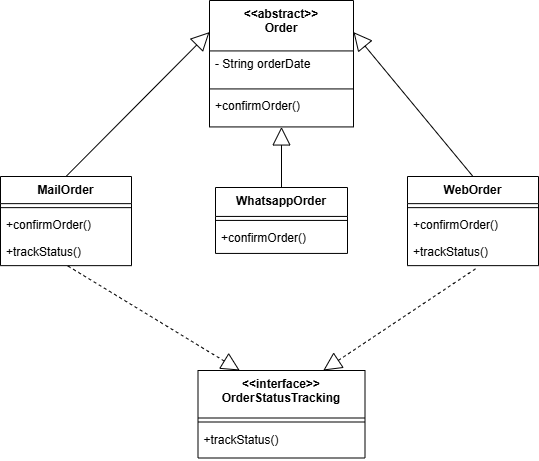

The diagram above was exported from draw.io. Its source (the exported page's mxGraphModel, read from the mxfile embedded in the PNG):
<mxGraphModel dx="1461" dy="652" grid="1" gridSize="10" guides="1" tooltips="1" connect="1" arrows="1" fold="1" page="1" pageScale="1" pageWidth="827" pageHeight="1169" math="0" shadow="0">
  <root>
    <mxCell id="0" />
    <mxCell id="1" parent="0" />
    <mxCell id="25mvn0lB7EW0FMN9ivJj-1" value="&lt;&lt;abstract&gt;&gt;&#10;Order" style="swimlane;fontStyle=1;align=center;verticalAlign=top;childLayout=stackLayout;horizontal=1;startSize=50.42857033865793;horizontalStack=0;resizeParent=1;resizeParentMax=0;resizeLast=0;collapsible=0;marginBottom=0;" vertex="1" parent="1">
      <mxGeometry x="237" y="20" width="144" height="126.42857033865792" as="geometry" />
    </mxCell>
    <mxCell id="25mvn0lB7EW0FMN9ivJj-2" value="- String orderDate" style="text;strokeColor=none;fillColor=none;align=left;verticalAlign=top;spacingLeft=4;spacingRight=4;overflow=hidden;rotatable=0;points=[[0,0.5],[1,0.5]];portConstraint=eastwest;" vertex="1" parent="25mvn0lB7EW0FMN9ivJj-1">
      <mxGeometry y="50.42857033865793" width="144" height="34" as="geometry" />
    </mxCell>
    <mxCell id="25mvn0lB7EW0FMN9ivJj-3" style="line;strokeWidth=1;fillColor=none;align=left;verticalAlign=middle;spacingTop=-1;spacingLeft=3;spacingRight=3;rotatable=0;labelPosition=right;points=[];portConstraint=eastwest;strokeColor=inherit;" vertex="1" parent="25mvn0lB7EW0FMN9ivJj-1">
      <mxGeometry y="84.42857033865792" width="144" height="8" as="geometry" />
    </mxCell>
    <mxCell id="25mvn0lB7EW0FMN9ivJj-4" value="+confirmOrder()" style="text;strokeColor=none;fillColor=none;align=left;verticalAlign=top;spacingLeft=4;spacingRight=4;overflow=hidden;rotatable=0;points=[[0,0.5],[1,0.5]];portConstraint=eastwest;" vertex="1" parent="25mvn0lB7EW0FMN9ivJj-1">
      <mxGeometry y="92.42857033865792" width="144" height="34" as="geometry" />
    </mxCell>
    <mxCell id="25mvn0lB7EW0FMN9ivJj-5" value="&lt;&lt;interface&gt;&gt;&#10;OrderStatusTracking" style="swimlane;fontStyle=1;align=center;verticalAlign=top;childLayout=stackLayout;horizontal=1;startSize=47.5;horizontalStack=0;resizeParent=1;resizeParentMax=0;resizeLast=0;collapsible=0;marginBottom=0;" vertex="1" parent="1">
      <mxGeometry x="225.5" y="390" width="167" height="87.5" as="geometry" />
    </mxCell>
    <mxCell id="25mvn0lB7EW0FMN9ivJj-6" style="line;strokeWidth=1;fillColor=none;align=left;verticalAlign=middle;spacingTop=-1;spacingLeft=3;spacingRight=3;rotatable=0;labelPosition=right;points=[];portConstraint=eastwest;strokeColor=inherit;" vertex="1" parent="25mvn0lB7EW0FMN9ivJj-5">
      <mxGeometry y="47.5" width="167" height="8" as="geometry" />
    </mxCell>
    <mxCell id="25mvn0lB7EW0FMN9ivJj-7" value="+trackStatus()" style="text;strokeColor=none;fillColor=none;align=left;verticalAlign=top;spacingLeft=4;spacingRight=4;overflow=hidden;rotatable=0;points=[[0,0.5],[1,0.5]];portConstraint=eastwest;" vertex="1" parent="25mvn0lB7EW0FMN9ivJj-5">
      <mxGeometry y="55.5" width="167" height="32" as="geometry" />
    </mxCell>
    <mxCell id="25mvn0lB7EW0FMN9ivJj-8" value="MailOrder" style="swimlane;fontStyle=1;align=center;verticalAlign=top;childLayout=stackLayout;horizontal=1;startSize=27.142857142857142;horizontalStack=0;resizeParent=1;resizeParentMax=0;resizeLast=0;collapsible=0;marginBottom=0;" vertex="1" parent="1">
      <mxGeometry x="28" y="196" width="131" height="89.14285714285714" as="geometry" />
    </mxCell>
    <mxCell id="25mvn0lB7EW0FMN9ivJj-9" style="line;strokeWidth=1;fillColor=none;align=left;verticalAlign=middle;spacingTop=-1;spacingLeft=3;spacingRight=3;rotatable=0;labelPosition=right;points=[];portConstraint=eastwest;strokeColor=inherit;" vertex="1" parent="25mvn0lB7EW0FMN9ivJj-8">
      <mxGeometry y="27.142857142857142" width="131" height="8" as="geometry" />
    </mxCell>
    <mxCell id="25mvn0lB7EW0FMN9ivJj-10" value="+confirmOrder()" style="text;strokeColor=none;fillColor=none;align=left;verticalAlign=top;spacingLeft=4;spacingRight=4;overflow=hidden;rotatable=0;points=[[0,0.5],[1,0.5]];portConstraint=eastwest;" vertex="1" parent="25mvn0lB7EW0FMN9ivJj-8">
      <mxGeometry y="35.14285714285714" width="131" height="27" as="geometry" />
    </mxCell>
    <mxCell id="25mvn0lB7EW0FMN9ivJj-11" value="+trackStatus()" style="text;strokeColor=none;fillColor=none;align=left;verticalAlign=top;spacingLeft=4;spacingRight=4;overflow=hidden;rotatable=0;points=[[0,0.5],[1,0.5]];portConstraint=eastwest;" vertex="1" parent="25mvn0lB7EW0FMN9ivJj-8">
      <mxGeometry y="62.14285714285714" width="131" height="27" as="geometry" />
    </mxCell>
    <mxCell id="25mvn0lB7EW0FMN9ivJj-12" value="WebOrder" style="swimlane;fontStyle=1;align=center;verticalAlign=top;childLayout=stackLayout;horizontal=1;startSize=27.142857142857142;horizontalStack=0;resizeParent=1;resizeParentMax=0;resizeLast=0;collapsible=0;marginBottom=0;" vertex="1" parent="1">
      <mxGeometry x="435" y="196" width="131" height="89.14285714285714" as="geometry" />
    </mxCell>
    <mxCell id="25mvn0lB7EW0FMN9ivJj-13" style="line;strokeWidth=1;fillColor=none;align=left;verticalAlign=middle;spacingTop=-1;spacingLeft=3;spacingRight=3;rotatable=0;labelPosition=right;points=[];portConstraint=eastwest;strokeColor=inherit;" vertex="1" parent="25mvn0lB7EW0FMN9ivJj-12">
      <mxGeometry y="27.142857142857142" width="131" height="8" as="geometry" />
    </mxCell>
    <mxCell id="25mvn0lB7EW0FMN9ivJj-14" value="+confirmOrder()" style="text;strokeColor=none;fillColor=none;align=left;verticalAlign=top;spacingLeft=4;spacingRight=4;overflow=hidden;rotatable=0;points=[[0,0.5],[1,0.5]];portConstraint=eastwest;" vertex="1" parent="25mvn0lB7EW0FMN9ivJj-12">
      <mxGeometry y="35.14285714285714" width="131" height="27" as="geometry" />
    </mxCell>
    <mxCell id="25mvn0lB7EW0FMN9ivJj-15" value="+trackStatus()" style="text;strokeColor=none;fillColor=none;align=left;verticalAlign=top;spacingLeft=4;spacingRight=4;overflow=hidden;rotatable=0;points=[[0,0.5],[1,0.5]];portConstraint=eastwest;" vertex="1" parent="25mvn0lB7EW0FMN9ivJj-12">
      <mxGeometry y="62.14285714285714" width="131" height="27" as="geometry" />
    </mxCell>
    <mxCell id="25mvn0lB7EW0FMN9ivJj-16" value="WhatsappOrder" style="swimlane;fontStyle=1;align=center;verticalAlign=top;childLayout=stackLayout;horizontal=1;startSize=28.933334350585938;horizontalStack=0;resizeParent=1;resizeParentMax=0;resizeLast=0;collapsible=0;marginBottom=0;" vertex="1" parent="1">
      <mxGeometry x="243" y="207" width="132" height="65.93333435058594" as="geometry" />
    </mxCell>
    <mxCell id="25mvn0lB7EW0FMN9ivJj-17" style="line;strokeWidth=1;fillColor=none;align=left;verticalAlign=middle;spacingTop=-1;spacingLeft=3;spacingRight=3;rotatable=0;labelPosition=right;points=[];portConstraint=eastwest;strokeColor=inherit;" vertex="1" parent="25mvn0lB7EW0FMN9ivJj-16">
      <mxGeometry y="28.933334350585938" width="132" height="8" as="geometry" />
    </mxCell>
    <mxCell id="25mvn0lB7EW0FMN9ivJj-18" value="+confirmOrder()" style="text;strokeColor=none;fillColor=none;align=left;verticalAlign=top;spacingLeft=4;spacingRight=4;overflow=hidden;rotatable=0;points=[[0,0.5],[1,0.5]];portConstraint=eastwest;" vertex="1" parent="25mvn0lB7EW0FMN9ivJj-16">
      <mxGeometry y="36.93333435058594" width="132" height="29" as="geometry" />
    </mxCell>
    <mxCell id="25mvn0lB7EW0FMN9ivJj-19" value="" style="curved=1;startArrow=block;startSize=16;startFill=0;endArrow=none;exitX=0;exitY=0.25;entryX=0.5;entryY=0;rounded=0;exitDx=0;exitDy=0;entryDx=0;entryDy=0;" edge="1" parent="1" source="25mvn0lB7EW0FMN9ivJj-1" target="25mvn0lB7EW0FMN9ivJj-8">
      <mxGeometry relative="1" as="geometry">
        <Array as="points" />
      </mxGeometry>
    </mxCell>
    <mxCell id="25mvn0lB7EW0FMN9ivJj-20" value="" style="curved=1;startArrow=block;startSize=16;startFill=0;endArrow=none;exitX=1;exitY=0.25;entryX=0.5;entryY=0;rounded=0;exitDx=0;exitDy=0;" edge="1" parent="1" source="25mvn0lB7EW0FMN9ivJj-1" target="25mvn0lB7EW0FMN9ivJj-12">
      <mxGeometry relative="1" as="geometry">
        <Array as="points" />
      </mxGeometry>
    </mxCell>
    <mxCell id="25mvn0lB7EW0FMN9ivJj-21" value="" style="curved=1;startArrow=block;startSize=16;startFill=0;endArrow=none;exitX=0.5;exitY=1;entryX=0.5;entryY=0;rounded=0;" edge="1" parent="1" source="25mvn0lB7EW0FMN9ivJj-1" target="25mvn0lB7EW0FMN9ivJj-16">
      <mxGeometry relative="1" as="geometry">
        <Array as="points" />
      </mxGeometry>
    </mxCell>
    <mxCell id="25mvn0lB7EW0FMN9ivJj-22" value="" style="curved=1;dashed=1;startArrow=block;startSize=16;startFill=0;endArrow=none;exitX=0.25;exitY=0;entryX=0.505;entryY=0.986;rounded=0;exitDx=0;exitDy=0;entryDx=0;entryDy=0;entryPerimeter=0;" edge="1" parent="1" source="25mvn0lB7EW0FMN9ivJj-5" target="25mvn0lB7EW0FMN9ivJj-11">
      <mxGeometry relative="1" as="geometry">
        <Array as="points" />
      </mxGeometry>
    </mxCell>
    <mxCell id="25mvn0lB7EW0FMN9ivJj-23" value="" style="curved=1;dashed=1;startArrow=block;startSize=16;startFill=0;endArrow=none;entryX=0.519;entryY=1.118;rounded=0;exitX=0.75;exitY=0;exitDx=0;exitDy=0;entryDx=0;entryDy=0;entryPerimeter=0;" edge="1" parent="1" source="25mvn0lB7EW0FMN9ivJj-5" target="25mvn0lB7EW0FMN9ivJj-15">
      <mxGeometry relative="1" as="geometry">
        <Array as="points" />
        <mxPoint x="393" y="450" as="sourcePoint" />
      </mxGeometry>
    </mxCell>
  </root>
</mxGraphModel>